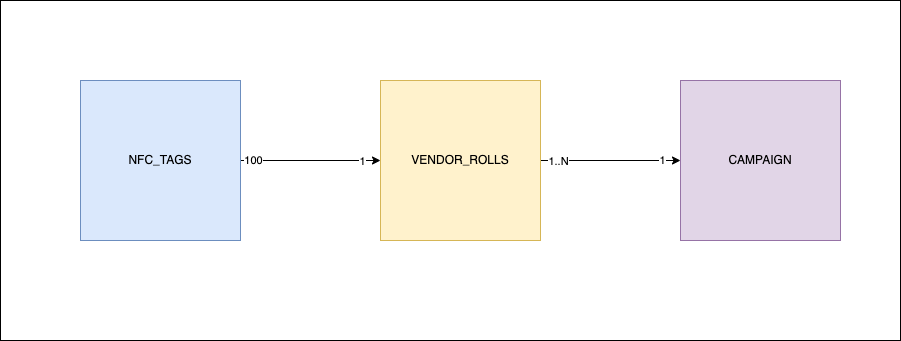

The diagram above was exported from draw.io. Its source (the exported page's mxGraphModel, read from the mxfile embedded in the PNG):
<mxGraphModel dx="2066" dy="976" grid="1" gridSize="10" guides="1" tooltips="1" connect="1" arrows="1" fold="1" page="1" pageScale="1" pageWidth="1169" pageHeight="827" math="0" shadow="0">
  <root>
    <mxCell id="EEswhqhGdHL4I45e1ajB-0" />
    <mxCell id="EEswhqhGdHL4I45e1ajB-1" parent="EEswhqhGdHL4I45e1ajB-0" />
    <mxCell id="EEswhqhGdHL4I45e1ajB-11" value="" style="rounded=0;whiteSpace=wrap;html=1;" vertex="1" parent="EEswhqhGdHL4I45e1ajB-1">
      <mxGeometry x="100" y="200" width="900" height="340" as="geometry" />
    </mxCell>
    <mxCell id="EEswhqhGdHL4I45e1ajB-5" style="edgeStyle=orthogonalEdgeStyle;rounded=0;orthogonalLoop=1;jettySize=auto;html=1;entryX=0;entryY=0.5;entryDx=0;entryDy=0;" edge="1" parent="EEswhqhGdHL4I45e1ajB-1" source="EEswhqhGdHL4I45e1ajB-2" target="EEswhqhGdHL4I45e1ajB-3">
      <mxGeometry relative="1" as="geometry" />
    </mxCell>
    <mxCell id="EEswhqhGdHL4I45e1ajB-6" value="100" style="edgeLabel;html=1;align=center;verticalAlign=middle;resizable=0;points=[];" vertex="1" connectable="0" parent="EEswhqhGdHL4I45e1ajB-5">
      <mxGeometry x="-0.8286" y="1" relative="1" as="geometry">
        <mxPoint as="offset" />
      </mxGeometry>
    </mxCell>
    <mxCell id="EEswhqhGdHL4I45e1ajB-7" value="1" style="edgeLabel;html=1;align=center;verticalAlign=middle;resizable=0;points=[];" vertex="1" connectable="0" parent="EEswhqhGdHL4I45e1ajB-5">
      <mxGeometry x="0.7286" relative="1" as="geometry">
        <mxPoint as="offset" />
      </mxGeometry>
    </mxCell>
    <mxCell id="EEswhqhGdHL4I45e1ajB-2" value="NFC_TAGS" style="whiteSpace=wrap;html=1;aspect=fixed;fillColor=#dae8fc;strokeColor=#6c8ebf;" vertex="1" parent="EEswhqhGdHL4I45e1ajB-1">
      <mxGeometry x="180" y="280" width="160" height="160" as="geometry" />
    </mxCell>
    <mxCell id="EEswhqhGdHL4I45e1ajB-8" style="edgeStyle=orthogonalEdgeStyle;rounded=0;orthogonalLoop=1;jettySize=auto;html=1;entryX=0;entryY=0.5;entryDx=0;entryDy=0;" edge="1" parent="EEswhqhGdHL4I45e1ajB-1" source="EEswhqhGdHL4I45e1ajB-3" target="EEswhqhGdHL4I45e1ajB-4">
      <mxGeometry relative="1" as="geometry" />
    </mxCell>
    <mxCell id="EEswhqhGdHL4I45e1ajB-9" value="1..N" style="edgeLabel;html=1;align=center;verticalAlign=middle;resizable=0;points=[];" vertex="1" connectable="0" parent="EEswhqhGdHL4I45e1ajB-8">
      <mxGeometry x="-0.7571" y="-3" relative="1" as="geometry">
        <mxPoint y="-3" as="offset" />
      </mxGeometry>
    </mxCell>
    <mxCell id="EEswhqhGdHL4I45e1ajB-10" value="1" style="edgeLabel;html=1;align=center;verticalAlign=middle;resizable=0;points=[];" vertex="1" connectable="0" parent="EEswhqhGdHL4I45e1ajB-8">
      <mxGeometry x="0.7286" y="1" relative="1" as="geometry">
        <mxPoint as="offset" />
      </mxGeometry>
    </mxCell>
    <mxCell id="EEswhqhGdHL4I45e1ajB-3" value="VENDOR_ROLLS" style="whiteSpace=wrap;html=1;aspect=fixed;fillColor=#fff2cc;strokeColor=#d6b656;" vertex="1" parent="EEswhqhGdHL4I45e1ajB-1">
      <mxGeometry x="480" y="280" width="160" height="160" as="geometry" />
    </mxCell>
    <mxCell id="EEswhqhGdHL4I45e1ajB-4" value="CAMPAIGN" style="whiteSpace=wrap;html=1;aspect=fixed;fillColor=#e1d5e7;strokeColor=#9673a6;" vertex="1" parent="EEswhqhGdHL4I45e1ajB-1">
      <mxGeometry x="780" y="280" width="160" height="160" as="geometry" />
    </mxCell>
  </root>
</mxGraphModel>